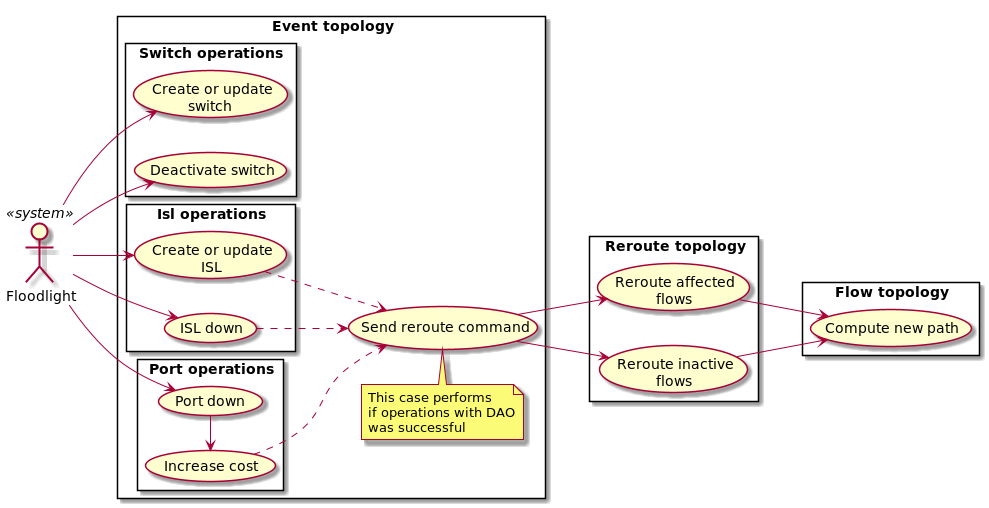

The diagram above was rendered by PlantUML. Its source (embedded in the PNG):
@startuml

left to right direction

:Floodlight: as FL <<system>>

rectangle "Event topology" {
    rectangle "Switch operations" {
        (Create or update\nswitch) as CUS
        (Deactivate switch) as DS
    }

    rectangle "Isl operations" {
        (Create or update\nISL) as CUI
        (ISL down) as IDF
    }

    rectangle "Port operations" {
        (Port down) as PD
        (Increase cost) as IC
        PD -left-> IC
    }

    (Send reroute command) as SRC

    CUI ..> SRC
    IDF ..> SRC
    IC ..> SRC

    note top of SRC : This case performs\nif operations with DAO\nwas successful
}

FL --> CUS
FL --> DS
FL --> CUI
FL --> IDF
FL --> PD

rectangle "Reroute topology" {
    (Reroute affected\nflows) as RAF
    (Reroute inactive\nflows) as RIF
}

SRC --> RAF
SRC --> RIF

rectangle "Flow topology" {
    (Compute new path) as CP
}

RAF --> CP
RIF --> CP

@enduml